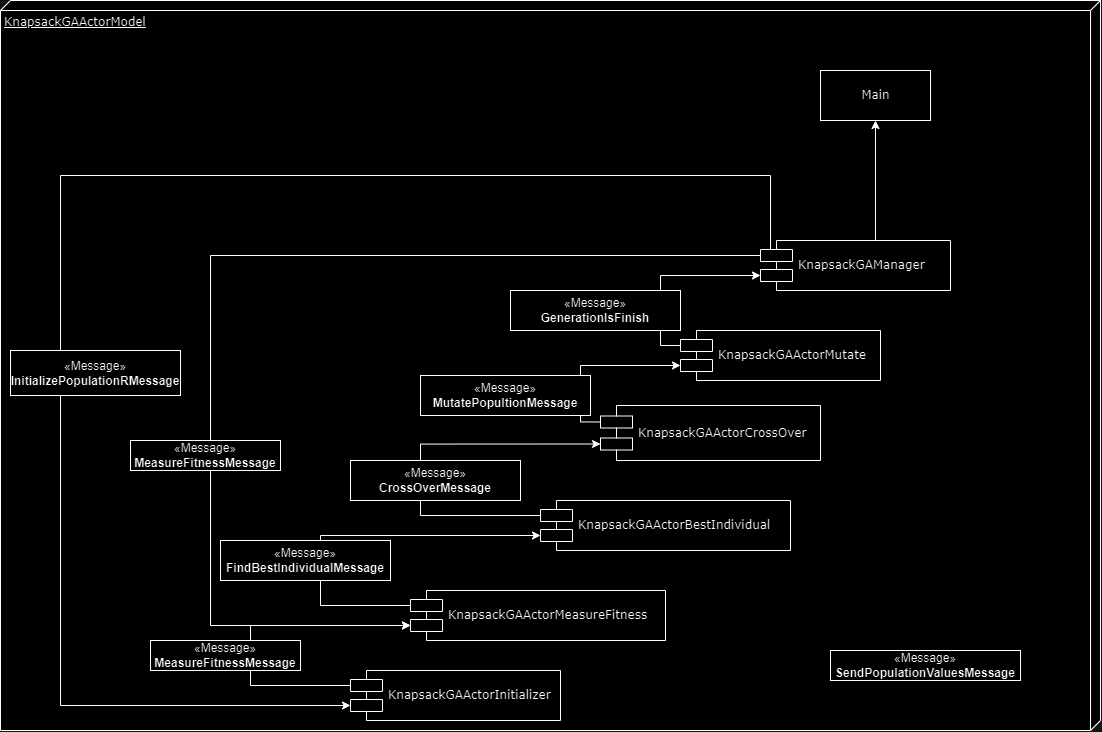

The diagram above was exported from draw.io. Its source (the exported page's mxGraphModel, read from the mxfile embedded in the PNG):
<mxGraphModel dx="1799" dy="936" grid="1" gridSize="10" guides="1" tooltips="1" connect="1" arrows="1" fold="1" page="1" pageScale="1" pageWidth="1100" pageHeight="850" background="none" math="0" shadow="0">
  <root>
    <mxCell id="0" />
    <mxCell id="1" parent="0" />
    <mxCell id="39150e848f15840c-1" value="KnapsackGAActorModel" style="verticalAlign=top;align=left;spacingTop=8;spacingLeft=2;spacingRight=12;shape=cube;size=10;direction=south;fontStyle=4;html=1;rounded=0;shadow=0;comic=0;labelBackgroundColor=none;strokeWidth=1;fontFamily=Verdana;fontSize=12" parent="1" vertex="1">
      <mxGeometry y="30" width="1100" height="730" as="geometry" />
    </mxCell>
    <mxCell id="39150e848f15840c-4" value="Main" style="html=1;rounded=0;shadow=0;comic=0;labelBackgroundColor=none;strokeWidth=1;fontFamily=Verdana;fontSize=12;align=center;" parent="1" vertex="1">
      <mxGeometry x="820" y="100" width="110" height="50" as="geometry" />
    </mxCell>
    <mxCell id="T32Lro_N3GrEsgApjSWy-13" style="edgeStyle=orthogonalEdgeStyle;rounded=0;orthogonalLoop=1;jettySize=auto;html=1;exitX=0;exitY=0.3;exitDx=0;exitDy=0;entryX=0;entryY=0.7;entryDx=0;entryDy=0;" edge="1" parent="1" source="39150e848f15840c-5" target="T32Lro_N3GrEsgApjSWy-1">
      <mxGeometry relative="1" as="geometry">
        <Array as="points">
          <mxPoint x="770" y="285" />
          <mxPoint x="770" y="205" />
          <mxPoint x="60" y="205" />
          <mxPoint x="60" y="735" />
        </Array>
      </mxGeometry>
    </mxCell>
    <mxCell id="T32Lro_N3GrEsgApjSWy-14" style="edgeStyle=orthogonalEdgeStyle;rounded=0;orthogonalLoop=1;jettySize=auto;html=1;exitX=0.5;exitY=0;exitDx=0;exitDy=0;entryX=0.5;entryY=1;entryDx=0;entryDy=0;" edge="1" parent="1" source="39150e848f15840c-5" target="39150e848f15840c-4">
      <mxGeometry relative="1" as="geometry">
        <Array as="points">
          <mxPoint x="875" y="270" />
        </Array>
      </mxGeometry>
    </mxCell>
    <mxCell id="T32Lro_N3GrEsgApjSWy-35" style="edgeStyle=orthogonalEdgeStyle;rounded=0;orthogonalLoop=1;jettySize=auto;html=1;exitX=0;exitY=0.3;exitDx=0;exitDy=0;entryX=0;entryY=0.7;entryDx=0;entryDy=0;" edge="1" parent="1" source="39150e848f15840c-5" target="T32Lro_N3GrEsgApjSWy-5">
      <mxGeometry relative="1" as="geometry">
        <Array as="points">
          <mxPoint x="210" y="285" />
          <mxPoint x="210" y="655" />
        </Array>
      </mxGeometry>
    </mxCell>
    <mxCell id="39150e848f15840c-5" value="KnapsackGAManager" style="shape=component;align=left;spacingLeft=36;rounded=0;shadow=0;comic=0;labelBackgroundColor=none;strokeWidth=1;fontFamily=Verdana;fontSize=12;html=1;" parent="1" vertex="1">
      <mxGeometry x="760" y="270" width="190" height="50" as="geometry" />
    </mxCell>
    <mxCell id="T32Lro_N3GrEsgApjSWy-33" style="edgeStyle=orthogonalEdgeStyle;rounded=0;orthogonalLoop=1;jettySize=auto;html=1;exitX=0;exitY=0.3;exitDx=0;exitDy=0;entryX=0;entryY=0.7;entryDx=0;entryDy=0;" edge="1" parent="1" source="T32Lro_N3GrEsgApjSWy-1" target="T32Lro_N3GrEsgApjSWy-5">
      <mxGeometry relative="1" as="geometry">
        <Array as="points">
          <mxPoint x="250" y="715" />
          <mxPoint x="250" y="655" />
        </Array>
      </mxGeometry>
    </mxCell>
    <mxCell id="T32Lro_N3GrEsgApjSWy-1" value="KnapsackGAActorInitializer" style="shape=component;align=left;spacingLeft=36;rounded=0;shadow=0;comic=0;labelBackgroundColor=none;strokeWidth=1;fontFamily=Verdana;fontSize=12;html=1;" vertex="1" parent="1">
      <mxGeometry x="350" y="700" width="210" height="50" as="geometry" />
    </mxCell>
    <mxCell id="T32Lro_N3GrEsgApjSWy-12" style="edgeStyle=orthogonalEdgeStyle;rounded=0;orthogonalLoop=1;jettySize=auto;html=1;exitX=0;exitY=0.3;exitDx=0;exitDy=0;entryX=0;entryY=0.7;entryDx=0;entryDy=0;" edge="1" parent="1" source="T32Lro_N3GrEsgApjSWy-2" target="39150e848f15840c-5">
      <mxGeometry relative="1" as="geometry" />
    </mxCell>
    <mxCell id="T32Lro_N3GrEsgApjSWy-2" value="KnapsackGAActorMutate" style="shape=component;align=left;spacingLeft=36;rounded=0;shadow=0;comic=0;labelBackgroundColor=none;strokeWidth=1;fontFamily=Verdana;fontSize=12;html=1;" vertex="1" parent="1">
      <mxGeometry x="680" y="360" width="200" height="50" as="geometry" />
    </mxCell>
    <mxCell id="T32Lro_N3GrEsgApjSWy-11" style="edgeStyle=orthogonalEdgeStyle;rounded=0;orthogonalLoop=1;jettySize=auto;html=1;exitX=0;exitY=0.3;exitDx=0;exitDy=0;entryX=0;entryY=0.7;entryDx=0;entryDy=0;" edge="1" parent="1" source="T32Lro_N3GrEsgApjSWy-3" target="T32Lro_N3GrEsgApjSWy-2">
      <mxGeometry relative="1" as="geometry" />
    </mxCell>
    <mxCell id="T32Lro_N3GrEsgApjSWy-3" value="KnapsackGAActorCrossOver" style="shape=component;align=left;spacingLeft=36;rounded=0;shadow=0;comic=0;labelBackgroundColor=none;strokeWidth=1;fontFamily=Verdana;fontSize=12;html=1;" vertex="1" parent="1">
      <mxGeometry x="600" y="435" width="220" height="55" as="geometry" />
    </mxCell>
    <mxCell id="T32Lro_N3GrEsgApjSWy-10" style="edgeStyle=orthogonalEdgeStyle;rounded=0;orthogonalLoop=1;jettySize=auto;html=1;exitX=0;exitY=0.3;exitDx=0;exitDy=0;entryX=0;entryY=0.7;entryDx=0;entryDy=0;" edge="1" parent="1" source="T32Lro_N3GrEsgApjSWy-4" target="T32Lro_N3GrEsgApjSWy-3">
      <mxGeometry relative="1" as="geometry">
        <Array as="points">
          <mxPoint x="420" y="545" />
          <mxPoint x="420" y="474" />
        </Array>
      </mxGeometry>
    </mxCell>
    <mxCell id="T32Lro_N3GrEsgApjSWy-4" value="KnapsackGAActorBestIndividual" style="shape=component;align=left;spacingLeft=36;rounded=0;shadow=0;comic=0;labelBackgroundColor=none;strokeWidth=1;fontFamily=Verdana;fontSize=12;html=1;" vertex="1" parent="1">
      <mxGeometry x="540" y="530" width="250" height="50" as="geometry" />
    </mxCell>
    <mxCell id="T32Lro_N3GrEsgApjSWy-9" style="edgeStyle=orthogonalEdgeStyle;rounded=0;orthogonalLoop=1;jettySize=auto;html=1;exitX=0;exitY=0.3;exitDx=0;exitDy=0;entryX=0;entryY=0.7;entryDx=0;entryDy=0;" edge="1" parent="1" source="T32Lro_N3GrEsgApjSWy-5" target="T32Lro_N3GrEsgApjSWy-4">
      <mxGeometry relative="1" as="geometry">
        <Array as="points">
          <mxPoint x="320" y="635" />
          <mxPoint x="320" y="565" />
        </Array>
      </mxGeometry>
    </mxCell>
    <mxCell id="T32Lro_N3GrEsgApjSWy-5" value="KnapsackGAActorMeasureFitness" style="shape=component;align=left;spacingLeft=36;rounded=0;shadow=0;comic=0;labelBackgroundColor=none;strokeWidth=1;fontFamily=Verdana;fontSize=12;html=1;" vertex="1" parent="1">
      <mxGeometry x="410" y="620" width="255" height="50" as="geometry" />
    </mxCell>
    <mxCell id="T32Lro_N3GrEsgApjSWy-16" value="«Message»&lt;br&gt;&lt;b&gt;InitializePopulationRMessage&lt;/b&gt;" style="html=1;whiteSpace=wrap;" vertex="1" parent="1">
      <mxGeometry x="10" y="380" width="170" height="45" as="geometry" />
    </mxCell>
    <mxCell id="T32Lro_N3GrEsgApjSWy-17" value="«Message»&lt;br&gt;&lt;b&gt;MeasureFitnessMessage&lt;/b&gt;" style="html=1;whiteSpace=wrap;" vertex="1" parent="1">
      <mxGeometry x="150" y="670" width="150" height="30" as="geometry" />
    </mxCell>
    <mxCell id="T32Lro_N3GrEsgApjSWy-18" value="«Message»&lt;br&gt;&lt;b&gt;FindBestIndividualMessage&lt;/b&gt;" style="html=1;whiteSpace=wrap;" vertex="1" parent="1">
      <mxGeometry x="220" y="570" width="170" height="40" as="geometry" />
    </mxCell>
    <mxCell id="T32Lro_N3GrEsgApjSWy-23" value="«Message»&lt;br&gt;&lt;b&gt;CrossOverMessage&lt;/b&gt;" style="html=1;whiteSpace=wrap;" vertex="1" parent="1">
      <mxGeometry x="350" y="490" width="170" height="40" as="geometry" />
    </mxCell>
    <mxCell id="T32Lro_N3GrEsgApjSWy-24" value="«Message»&lt;br&gt;&lt;b&gt;MutatePopultionMessage&lt;/b&gt;" style="html=1;whiteSpace=wrap;" vertex="1" parent="1">
      <mxGeometry x="420" y="405" width="170" height="40" as="geometry" />
    </mxCell>
    <mxCell id="T32Lro_N3GrEsgApjSWy-25" value="«Message»&lt;br&gt;&lt;b&gt;GenerationIsFinish&lt;/b&gt;" style="html=1;whiteSpace=wrap;" vertex="1" parent="1">
      <mxGeometry x="510" y="320" width="170" height="40" as="geometry" />
    </mxCell>
    <mxCell id="T32Lro_N3GrEsgApjSWy-34" style="edgeStyle=orthogonalEdgeStyle;rounded=0;orthogonalLoop=1;jettySize=auto;html=1;exitX=0.5;exitY=1;exitDx=0;exitDy=0;" edge="1" parent="1" source="T32Lro_N3GrEsgApjSWy-17" target="T32Lro_N3GrEsgApjSWy-17">
      <mxGeometry relative="1" as="geometry" />
    </mxCell>
    <mxCell id="T32Lro_N3GrEsgApjSWy-36" value="«Message»&lt;br&gt;&lt;b&gt;MeasureFitnessMessage&lt;/b&gt;" style="html=1;whiteSpace=wrap;" vertex="1" parent="1">
      <mxGeometry x="130" y="470" width="150" height="30" as="geometry" />
    </mxCell>
    <mxCell id="T32Lro_N3GrEsgApjSWy-37" value="«Message»&lt;br&gt;&lt;b&gt;SendPopulationValuesMessage&lt;/b&gt;" style="html=1;whiteSpace=wrap;" vertex="1" parent="1">
      <mxGeometry x="830" y="680" width="190" height="30" as="geometry" />
    </mxCell>
  </root>
</mxGraphModel>